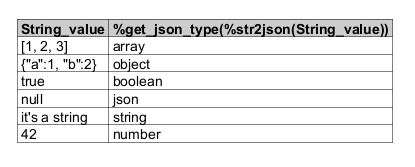

The diagram above was rendered by PlantUML. Its source (embedded in the PNG):
@startuml
label l [
<#ccc>|= String_value |= <U+0025>get_json_type(<U+0025>str2json(String_value)) |
!foreach $item in ["[1, 2, 3]", "{\"a\":1, \"b\":2}", "true", "null", "it's a string", "42"]
| $item | %get_json_type(%str2json($item)) |
!endfor
]
@enduml